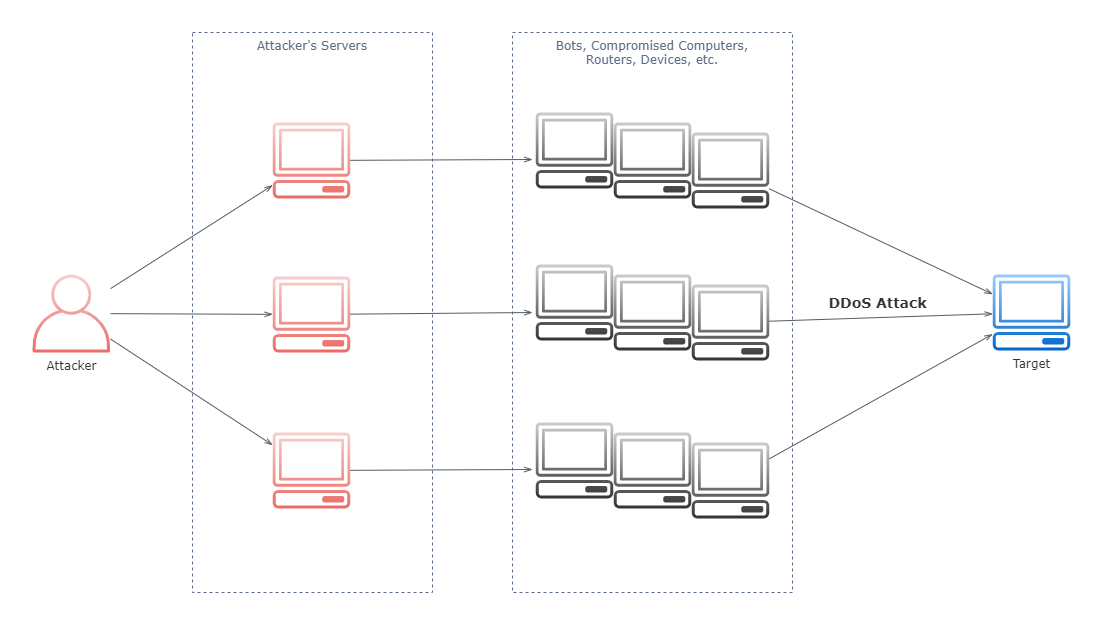

The diagram above was exported from draw.io. Its source (the exported page's mxGraphModel, read from the mxfile embedded in the PNG):
<mxGraphModel dx="1422" dy="798" grid="1" gridSize="10" guides="1" tooltips="1" connect="1" arrows="1" fold="1" page="1" pageScale="1" pageWidth="1169" pageHeight="827" math="0" shadow="0">
  <root>
    <mxCell id="0" />
    <mxCell id="1" parent="0" />
    <mxCell id="hynam3KymiqT_8YuDaoN-5" value="Attacker's Servers" style="fillColor=none;strokeColor=#5A6C86;dashed=1;verticalAlign=top;fontStyle=0;fontColor=#5A6C86;fontFamily=Verdana;" vertex="1" parent="1">
      <mxGeometry x="240" y="80" width="240" height="560" as="geometry" />
    </mxCell>
    <mxCell id="hynam3KymiqT_8YuDaoN-1" value="Attacker" style="outlineConnect=0;gradientColor=#ea6b66;fillColor=#f8cecc;strokeColor=#b85450;dashed=0;verticalLabelPosition=bottom;verticalAlign=top;align=center;html=1;fontSize=12;fontStyle=0;aspect=fixed;pointerEvents=1;shape=mxgraph.aws4.user;fontFamily=Verdana;fontColor=#333333;" vertex="1" parent="1">
      <mxGeometry x="80" y="322" width="78" height="78" as="geometry" />
    </mxCell>
    <mxCell id="hynam3KymiqT_8YuDaoN-2" value="" style="outlineConnect=0;strokeColor=#b85450;dashed=0;verticalLabelPosition=bottom;verticalAlign=top;align=center;html=1;fontSize=12;fontStyle=0;aspect=fixed;pointerEvents=1;shape=mxgraph.aws4.client;fillColor=#f8cecc;gradientColor=#ea6b66;" vertex="1" parent="1">
      <mxGeometry x="320" y="324" width="78" height="76" as="geometry" />
    </mxCell>
    <mxCell id="hynam3KymiqT_8YuDaoN-3" value="" style="outlineConnect=0;strokeColor=#b85450;dashed=0;verticalLabelPosition=bottom;verticalAlign=top;align=center;html=1;fontSize=12;fontStyle=0;aspect=fixed;pointerEvents=1;shape=mxgraph.aws4.client;fillColor=#f8cecc;gradientColor=#ea6b66;" vertex="1" parent="1">
      <mxGeometry x="320" y="480" width="78" height="76" as="geometry" />
    </mxCell>
    <mxCell id="hynam3KymiqT_8YuDaoN-4" value="" style="outlineConnect=0;strokeColor=#b85450;dashed=0;verticalLabelPosition=bottom;verticalAlign=top;align=center;html=1;fontSize=12;fontStyle=0;aspect=fixed;pointerEvents=1;shape=mxgraph.aws4.client;fillColor=#f8cecc;gradientColor=#ea6b66;" vertex="1" parent="1">
      <mxGeometry x="320" y="170" width="78" height="76" as="geometry" />
    </mxCell>
    <mxCell id="hynam3KymiqT_8YuDaoN-6" value="Bots, Compromised Computers, &#10;Routers, Devices, etc." style="fillColor=none;strokeColor=#5A6C86;dashed=1;verticalAlign=top;fontStyle=0;fontColor=#5A6C86;fontFamily=Verdana;" vertex="1" parent="1">
      <mxGeometry x="560" y="80" width="280" height="560" as="geometry" />
    </mxCell>
    <mxCell id="hynam3KymiqT_8YuDaoN-7" value="" style="outlineConnect=0;strokeColor=#666666;dashed=0;verticalLabelPosition=bottom;verticalAlign=top;align=center;html=1;fontSize=12;fontStyle=0;aspect=fixed;pointerEvents=1;shape=mxgraph.aws4.client;fillColor=#CCCCCC;gradientColor=#333333;" vertex="1" parent="1">
      <mxGeometry x="583" y="160" width="78" height="76" as="geometry" />
    </mxCell>
    <mxCell id="hynam3KymiqT_8YuDaoN-8" value="" style="outlineConnect=0;strokeColor=#666666;dashed=0;verticalLabelPosition=bottom;verticalAlign=top;align=center;html=1;fontSize=12;fontStyle=0;aspect=fixed;pointerEvents=1;shape=mxgraph.aws4.client;fillColor=#CCCCCC;gradientColor=#333333;" vertex="1" parent="1">
      <mxGeometry x="661" y="170" width="78" height="76" as="geometry" />
    </mxCell>
    <mxCell id="hynam3KymiqT_8YuDaoN-9" value="" style="outlineConnect=0;strokeColor=#666666;dashed=0;verticalLabelPosition=bottom;verticalAlign=top;align=center;html=1;fontSize=12;fontStyle=0;aspect=fixed;pointerEvents=1;shape=mxgraph.aws4.client;fillColor=#CCCCCC;gradientColor=#333333;" vertex="1" parent="1">
      <mxGeometry x="739" y="180" width="78" height="76" as="geometry" />
    </mxCell>
    <mxCell id="hynam3KymiqT_8YuDaoN-10" value="" style="outlineConnect=0;strokeColor=#666666;dashed=0;verticalLabelPosition=bottom;verticalAlign=top;align=center;html=1;fontSize=12;fontStyle=0;aspect=fixed;pointerEvents=1;shape=mxgraph.aws4.client;fillColor=#CCCCCC;gradientColor=#333333;" vertex="1" parent="1">
      <mxGeometry x="583" y="312" width="78" height="76" as="geometry" />
    </mxCell>
    <mxCell id="hynam3KymiqT_8YuDaoN-11" value="" style="outlineConnect=0;strokeColor=#666666;dashed=0;verticalLabelPosition=bottom;verticalAlign=top;align=center;html=1;fontSize=12;fontStyle=0;aspect=fixed;pointerEvents=1;shape=mxgraph.aws4.client;fillColor=#CCCCCC;gradientColor=#333333;" vertex="1" parent="1">
      <mxGeometry x="661" y="322" width="78" height="76" as="geometry" />
    </mxCell>
    <mxCell id="hynam3KymiqT_8YuDaoN-12" value="" style="outlineConnect=0;strokeColor=#666666;dashed=0;verticalLabelPosition=bottom;verticalAlign=top;align=center;html=1;fontSize=12;fontStyle=0;aspect=fixed;pointerEvents=1;shape=mxgraph.aws4.client;fillColor=#CCCCCC;gradientColor=#333333;" vertex="1" parent="1">
      <mxGeometry x="739" y="332" width="78" height="76" as="geometry" />
    </mxCell>
    <mxCell id="hynam3KymiqT_8YuDaoN-13" value="" style="outlineConnect=0;strokeColor=#666666;dashed=0;verticalLabelPosition=bottom;verticalAlign=top;align=center;html=1;fontSize=12;fontStyle=0;aspect=fixed;pointerEvents=1;shape=mxgraph.aws4.client;fillColor=#CCCCCC;gradientColor=#333333;" vertex="1" parent="1">
      <mxGeometry x="583" y="470" width="78" height="76" as="geometry" />
    </mxCell>
    <mxCell id="hynam3KymiqT_8YuDaoN-14" value="" style="outlineConnect=0;strokeColor=#666666;dashed=0;verticalLabelPosition=bottom;verticalAlign=top;align=center;html=1;fontSize=12;fontStyle=0;aspect=fixed;pointerEvents=1;shape=mxgraph.aws4.client;fillColor=#CCCCCC;gradientColor=#333333;" vertex="1" parent="1">
      <mxGeometry x="661" y="480" width="78" height="76" as="geometry" />
    </mxCell>
    <mxCell id="hynam3KymiqT_8YuDaoN-15" value="" style="outlineConnect=0;strokeColor=#666666;dashed=0;verticalLabelPosition=bottom;verticalAlign=top;align=center;html=1;fontSize=12;fontStyle=0;aspect=fixed;pointerEvents=1;shape=mxgraph.aws4.client;fillColor=#CCCCCC;gradientColor=#333333;" vertex="1" parent="1">
      <mxGeometry x="739" y="490" width="78" height="76" as="geometry" />
    </mxCell>
    <mxCell id="hynam3KymiqT_8YuDaoN-16" value="Target" style="outlineConnect=0;strokeColor=#6c8ebf;dashed=0;verticalLabelPosition=bottom;verticalAlign=top;align=center;html=1;fontSize=12;fontStyle=0;aspect=fixed;pointerEvents=1;shape=mxgraph.aws4.client;fillColor=#99CCFF;gradientColor=#0066CC;fontFamily=Verdana;fontColor=#333333;" vertex="1" parent="1">
      <mxGeometry x="1040" y="322" width="78" height="76" as="geometry" />
    </mxCell>
    <mxCell id="hynam3KymiqT_8YuDaoN-17" value="" style="html=1;endArrow=openThin;elbow=vertical;startArrow=none;endFill=0;strokeColor=#545B64;rounded=0;fontFamily=Verdana;fontColor=#333333;" edge="1" parent="1" source="hynam3KymiqT_8YuDaoN-3">
      <mxGeometry width="100" relative="1" as="geometry">
        <mxPoint x="360" y="740" as="sourcePoint" />
        <mxPoint x="580" y="517" as="targetPoint" />
      </mxGeometry>
    </mxCell>
    <mxCell id="hynam3KymiqT_8YuDaoN-18" value="" style="html=1;endArrow=openThin;elbow=vertical;startArrow=none;endFill=0;strokeColor=#545B64;rounded=0;fontFamily=Verdana;fontColor=#333333;" edge="1" parent="1" source="hynam3KymiqT_8YuDaoN-2">
      <mxGeometry width="100" relative="1" as="geometry">
        <mxPoint x="400.81242717429745" y="360.4143781575824" as="sourcePoint" />
        <mxPoint x="580" y="360" as="targetPoint" />
      </mxGeometry>
    </mxCell>
    <mxCell id="hynam3KymiqT_8YuDaoN-19" value="" style="html=1;endArrow=openThin;elbow=vertical;startArrow=none;endFill=0;strokeColor=#545B64;rounded=0;fontFamily=Verdana;fontColor=#333333;" edge="1" parent="1" source="hynam3KymiqT_8YuDaoN-4">
      <mxGeometry width="100" relative="1" as="geometry">
        <mxPoint x="440.00242717429745" y="208.82875631516475" as="sourcePoint" />
        <mxPoint x="580" y="207" as="targetPoint" />
      </mxGeometry>
    </mxCell>
    <mxCell id="hynam3KymiqT_8YuDaoN-21" value="" style="html=1;endArrow=openThin;elbow=vertical;startArrow=none;endFill=0;strokeColor=#545B64;rounded=0;fontFamily=Verdana;fontColor=#333333;" edge="1" parent="1" source="hynam3KymiqT_8YuDaoN-1" target="hynam3KymiqT_8YuDaoN-3">
      <mxGeometry width="100" relative="1" as="geometry">
        <mxPoint x="170.00242717429722" y="570.8243781575823" as="sourcePoint" />
        <mxPoint x="352.19" y="570" as="targetPoint" />
      </mxGeometry>
    </mxCell>
    <mxCell id="hynam3KymiqT_8YuDaoN-22" value="" style="html=1;endArrow=openThin;elbow=vertical;startArrow=none;endFill=0;strokeColor=#545B64;rounded=0;fontFamily=Verdana;fontColor=#333333;" edge="1" parent="1" source="hynam3KymiqT_8YuDaoN-1" target="hynam3KymiqT_8YuDaoN-2">
      <mxGeometry width="100" relative="1" as="geometry">
        <mxPoint x="168" y="396.51250000000005" as="sourcePoint" />
        <mxPoint x="330.1875728257028" y="502.6102038901472" as="targetPoint" />
      </mxGeometry>
    </mxCell>
    <mxCell id="hynam3KymiqT_8YuDaoN-23" value="" style="html=1;endArrow=openThin;elbow=vertical;startArrow=none;endFill=0;strokeColor=#545B64;rounded=0;fontFamily=Verdana;fontColor=#333333;" edge="1" parent="1" source="hynam3KymiqT_8YuDaoN-1" target="hynam3KymiqT_8YuDaoN-4">
      <mxGeometry width="100" relative="1" as="geometry">
        <mxPoint x="168" y="371.1624999999999" as="sourcePoint" />
        <mxPoint x="330.1875728257028" y="371.83828155344054" as="targetPoint" />
      </mxGeometry>
    </mxCell>
    <mxCell id="hynam3KymiqT_8YuDaoN-24" value="" style="html=1;endArrow=openThin;elbow=vertical;startArrow=none;endFill=0;strokeColor=#545B64;rounded=0;fontFamily=Verdana;fontColor=#333333;" edge="1" parent="1" source="hynam3KymiqT_8YuDaoN-9" target="hynam3KymiqT_8YuDaoN-16">
      <mxGeometry width="100" relative="1" as="geometry">
        <mxPoint x="880.0024271742973" y="208.32437815758237" as="sourcePoint" />
        <mxPoint x="1062.19" y="207.5" as="targetPoint" />
      </mxGeometry>
    </mxCell>
    <mxCell id="hynam3KymiqT_8YuDaoN-25" value="" style="html=1;endArrow=openThin;elbow=vertical;startArrow=none;endFill=0;strokeColor=#545B64;rounded=0;fontFamily=Verdana;fontColor=#333333;" edge="1" parent="1" source="hynam3KymiqT_8YuDaoN-12" target="hynam3KymiqT_8YuDaoN-16">
      <mxGeometry width="100" relative="1" as="geometry">
        <mxPoint x="826.8124271742972" y="246.31018159053224" as="sourcePoint" />
        <mxPoint x="1050.1875728257028" y="351.68981840946776" as="targetPoint" />
      </mxGeometry>
    </mxCell>
    <mxCell id="hynam3KymiqT_8YuDaoN-26" value="" style="html=1;endArrow=openThin;elbow=vertical;startArrow=none;endFill=0;strokeColor=#545B64;rounded=0;fontFamily=Verdana;fontColor=#333333;" edge="1" parent="1" source="hynam3KymiqT_8YuDaoN-15" target="hynam3KymiqT_8YuDaoN-16">
      <mxGeometry width="100" relative="1" as="geometry">
        <mxPoint x="870.0024271742973" y="517.4205505922162" as="sourcePoint" />
        <mxPoint x="1093.3775728257028" y="509.9994494077839" as="targetPoint" />
      </mxGeometry>
    </mxCell>
    <mxCell id="hynam3KymiqT_8YuDaoN-27" value="DDoS Attack" style="text;html=1;align=center;verticalAlign=middle;resizable=0;points=[];autosize=1;fontFamily=Verdana;fontColor=#333333;fontStyle=1;fontSize=14;" vertex="1" parent="1">
      <mxGeometry x="870" y="340" width="110" height="20" as="geometry" />
    </mxCell>
  </root>
</mxGraphModel>